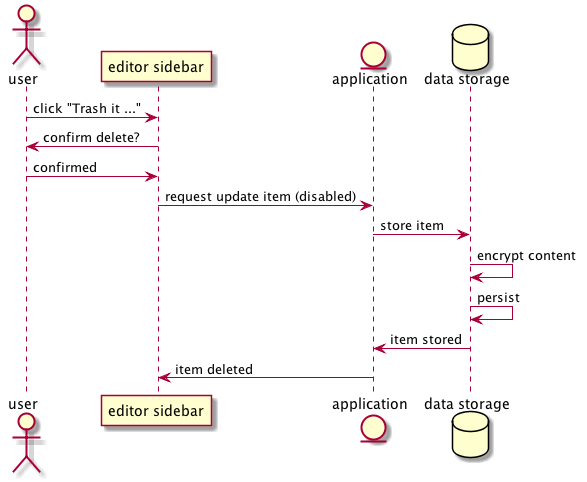

The diagram above was rendered by PlantUML. Its source (embedded in the PNG):
@startuml

actor user
participant "editor sidebar" as editor
entity "application" as app
database "data storage" as ds

user -> editor : click "Trash it ..."
editor -> user : confirm delete?
user -> editor : confirmed

editor -> app : request update item (disabled)
app -> ds : store item
ds -> ds : encrypt content
ds -> ds : persist
ds -> app : item stored
app -> editor : item deleted

@enduml